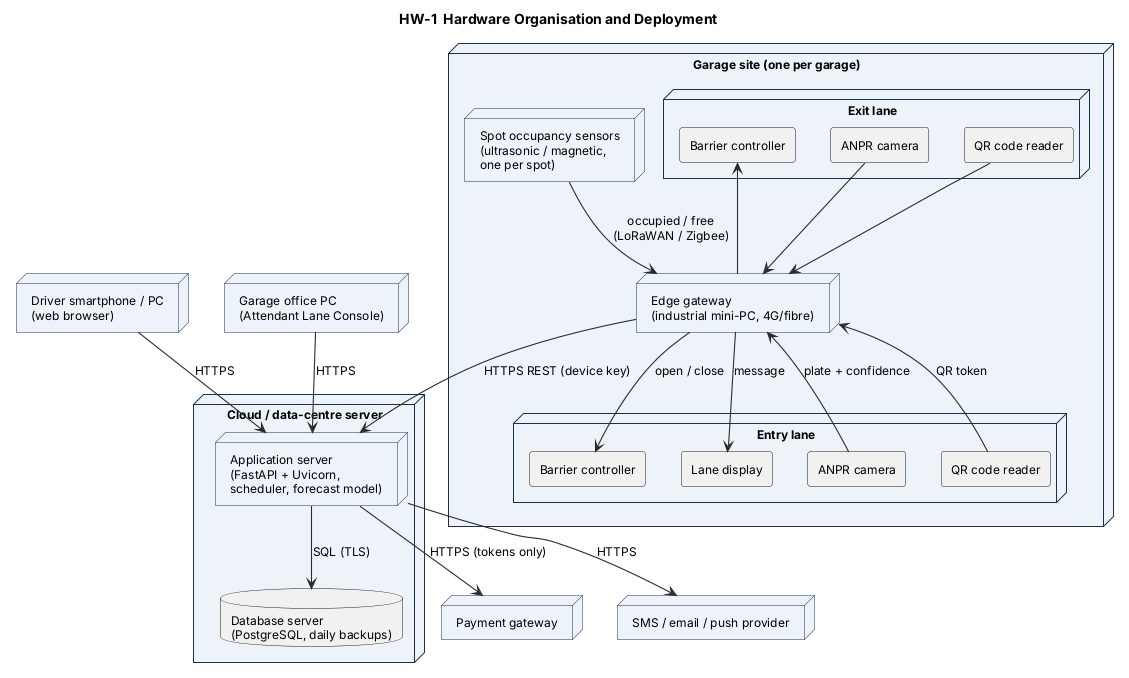

The diagram above was rendered by PlantUML. Its source (embedded in the PNG):
@startuml HW_deployment
!include _style.iuml
title HW-1  Hardware Organisation and Deployment
skinparam NodeBackgroundColor #EEF3FA
skinparam NodeBorderColor #16324F

node "Driver smartphone / PC\n(web browser)" as phone
node "Garage office PC\n(Attendant Lane Console)" as office

node "Garage site (one per garage)" as site {
  node "Entry lane" as entry {
    rectangle "ANPR camera" as cam1
    rectangle "QR code reader" as qr1
    rectangle "Barrier controller" as bar1
    rectangle "Lane display" as disp1
  }
  node "Exit lane" as exitl {
    rectangle "ANPR camera" as cam2
    rectangle "QR code reader" as qr2
    rectangle "Barrier controller" as bar2
  }
  node "Spot occupancy sensors\n(ultrasonic / magnetic,\none per spot)" as sens
  node "Edge gateway\n(industrial mini-PC, 4G/fibre)" as gw
}

node "Cloud / data-centre server" as cloud {
  node "Application server\n(FastAPI + Uvicorn,\nscheduler, forecast model)" as app
  database "Database server\n(PostgreSQL, daily backups)" as db
}

node "Payment gateway" as pg
node "SMS / email / push provider" as ng

cam1 --> gw : plate + confidence
qr1 --> gw : QR token
gw --> bar1 : open / close
gw --> disp1 : message
cam2 --> gw
qr2 --> gw
gw --> bar2
sens --> gw : occupied / free\n(LoRaWAN / Zigbee)
gw --> app : HTTPS REST (device key)
phone --> app : HTTPS
office --> app : HTTPS
app --> db : SQL (TLS)
app --> pg : HTTPS (tokens only)
app --> ng : HTTPS
@enduml